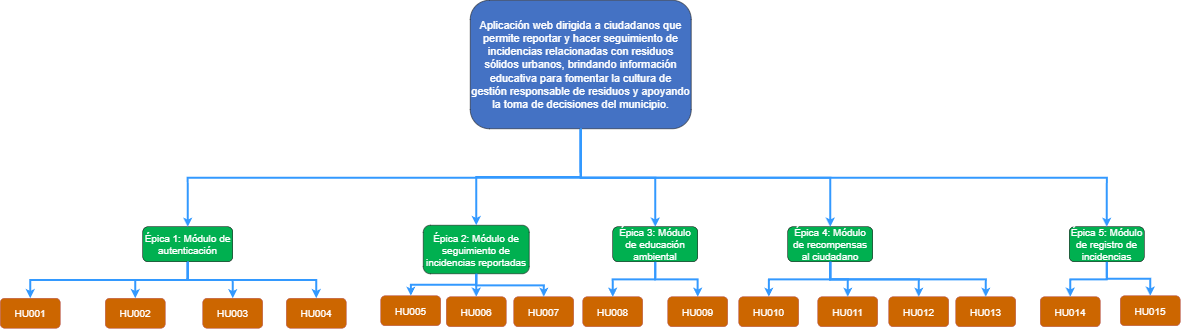

The diagram above was exported from draw.io. Its source (the exported page's mxGraphModel, read from the mxfile embedded in the PNG):
<mxGraphModel dx="3229" dy="2020" grid="0" gridSize="10" guides="1" tooltips="1" connect="1" arrows="1" fold="1" page="0" pageScale="1.5" pageWidth="1169" pageHeight="827" background="none" math="0" shadow="0">
  <root>
    <mxCell id="0" />
    <mxCell id="1" parent="0" />
    <mxCell id="9Oj6AH9_bYIl90v-ksn2-55" parent="1" style="rounded=1;whiteSpace=wrap;html=1;align=center;fillColor=#4472C4;fontColor=#FFFFFF;" value="&lt;font style=&quot;font-size: 22px;&quot;&gt;Aplicación web dirigida a ciudadanos que permite reportar y hacer seguimiento de incidencias relacionadas con residuos sólidos urbanos, brindando información educativa para fomentar la cultura de gestión responsable de residuos y apoyando la toma de decisiones del municipio.&lt;/font&gt;" vertex="1">
      <mxGeometry height="257" width="442" x="765" y="-193" as="geometry" />
    </mxCell>
    <mxCell id="9Oj6AH9_bYIl90v-ksn2-56" parent="1" style="rounded=1;whiteSpace=wrap;html=1;fillColor=#00B050;fontColor=#FFFFFF;" value="&lt;font style=&quot;font-size: 20px;&quot;&gt;Épica 1: Módulo de autenticación&lt;/font&gt;" vertex="1">
      <mxGeometry height="70" width="180" x="110" y="260" as="geometry" />
    </mxCell>
    <mxCell id="9Oj6AH9_bYIl90v-ksn2-90" edge="1" parent="1" source="9Oj6AH9_bYIl90v-ksn2-57" style="edgeStyle=orthogonalEdgeStyle;rounded=0;orthogonalLoop=1;jettySize=auto;html=1;strokeWidth=4;strokeColor=#3399FF;" target="9Oj6AH9_bYIl90v-ksn2-74" value="">
      <mxGeometry relative="1" as="geometry" />
    </mxCell>
    <mxCell id="9Oj6AH9_bYIl90v-ksn2-57" parent="1" style="rounded=1;whiteSpace=wrap;html=1;fillColor=#00B050;fontColor=#FFFFFF;" value="&lt;font style=&quot;font-size: 20px;&quot;&gt;Épica 2: Módulo de seguimiento de incidencias reportadas&lt;/font&gt;" vertex="1">
      <mxGeometry height="97" width="212" x="671" y="257" as="geometry" />
    </mxCell>
    <mxCell id="9Oj6AH9_bYIl90v-ksn2-88" edge="1" parent="1" source="9Oj6AH9_bYIl90v-ksn2-58" style="edgeStyle=orthogonalEdgeStyle;rounded=0;orthogonalLoop=1;jettySize=auto;html=1;strokeWidth=4;strokeColor=#3399FF;" target="9Oj6AH9_bYIl90v-ksn2-77" value="">
      <mxGeometry relative="1" as="geometry" />
    </mxCell>
    <mxCell id="9Oj6AH9_bYIl90v-ksn2-58" parent="1" style="rounded=1;whiteSpace=wrap;html=1;fillColor=#00B050;fontColor=#FFFFFF;" value="&lt;font style=&quot;font-size: 20px;&quot;&gt;Épica 3: Módulo de educación ambiental&lt;/font&gt;" vertex="1">
      <mxGeometry height="70" width="170" x="1050" y="260" as="geometry" />
    </mxCell>
    <mxCell id="9Oj6AH9_bYIl90v-ksn2-86" edge="1" parent="1" source="9Oj6AH9_bYIl90v-ksn2-59" style="edgeStyle=orthogonalEdgeStyle;rounded=0;orthogonalLoop=1;jettySize=auto;html=1;strokeWidth=4;strokeColor=#3399FF;" target="9Oj6AH9_bYIl90v-ksn2-78" value="">
      <mxGeometry relative="1" as="geometry" />
    </mxCell>
    <mxCell id="9Oj6AH9_bYIl90v-ksn2-59" parent="1" style="rounded=1;whiteSpace=wrap;html=1;fillColor=#00B050;fontColor=#FFFFFF;" value="&lt;font style=&quot;font-size: 20px;&quot;&gt;Épica 4: Módulo de recompensas al ciudadano&lt;/font&gt;" vertex="1">
      <mxGeometry height="70" width="170" x="1400" y="260" as="geometry" />
    </mxCell>
    <mxCell id="9Oj6AH9_bYIl90v-ksn2-84" edge="1" parent="1" source="9Oj6AH9_bYIl90v-ksn2-60" style="edgeStyle=orthogonalEdgeStyle;rounded=0;orthogonalLoop=1;jettySize=auto;html=1;strokeWidth=4;strokeColor=#3399FF;" target="9Oj6AH9_bYIl90v-ksn2-81" value="">
      <mxGeometry relative="1" as="geometry" />
    </mxCell>
    <mxCell id="9Oj6AH9_bYIl90v-ksn2-60" parent="1" style="rounded=1;whiteSpace=wrap;html=1;fillColor=#00B050;fontColor=#FFFFFF;" value="&lt;font style=&quot;font-size: 20px;&quot;&gt;Épica 5: Módulo de registro de incidencias&lt;/font&gt;" vertex="1">
      <mxGeometry height="70" width="150" x="1963" y="260" as="geometry" />
    </mxCell>
    <mxCell id="9Oj6AH9_bYIl90v-ksn2-62" edge="1" parent="1" source="9Oj6AH9_bYIl90v-ksn2-55" style="endArrow=classic;html=1;rounded=0;exitX=0.5;exitY=1;exitDx=0;exitDy=0;entryX=0.5;entryY=0;entryDx=0;entryDy=0;edgeStyle=orthogonalEdgeStyle;endFill=1;strokeWidth=4;strokeColor=#3399FF;" target="9Oj6AH9_bYIl90v-ksn2-56" value="">
      <mxGeometry height="50" relative="1" width="50" as="geometry">
        <mxPoint x="870" y="330" as="sourcePoint" />
        <mxPoint x="920" y="280" as="targetPoint" />
      </mxGeometry>
    </mxCell>
    <mxCell id="9Oj6AH9_bYIl90v-ksn2-63" edge="1" parent="1" source="9Oj6AH9_bYIl90v-ksn2-55" style="endArrow=classic;html=1;rounded=0;exitX=0.5;exitY=1;exitDx=0;exitDy=0;entryX=0.5;entryY=0;entryDx=0;entryDy=0;edgeStyle=orthogonalEdgeStyle;endFill=1;strokeWidth=4;strokeColor=#3399FF;" target="9Oj6AH9_bYIl90v-ksn2-57" value="">
      <mxGeometry height="50" relative="1" width="50" as="geometry">
        <mxPoint x="1555" y="520" as="sourcePoint" />
        <mxPoint x="1060" y="600" as="targetPoint" />
      </mxGeometry>
    </mxCell>
    <mxCell id="9Oj6AH9_bYIl90v-ksn2-64" edge="1" parent="1" source="9Oj6AH9_bYIl90v-ksn2-55" style="endArrow=classic;html=1;rounded=0;exitX=0.5;exitY=1;exitDx=0;exitDy=0;entryX=0.5;entryY=0;entryDx=0;entryDy=0;edgeStyle=orthogonalEdgeStyle;endFill=1;startArrow=none;startFill=0;strokeWidth=4;strokeColor=#3399FF;" target="9Oj6AH9_bYIl90v-ksn2-58" value="">
      <mxGeometry height="50" relative="1" width="50" as="geometry">
        <mxPoint x="1295" y="400" as="sourcePoint" />
        <mxPoint x="1080" y="480" as="targetPoint" />
      </mxGeometry>
    </mxCell>
    <mxCell id="9Oj6AH9_bYIl90v-ksn2-65" edge="1" parent="1" source="9Oj6AH9_bYIl90v-ksn2-55" style="endArrow=classic;html=1;rounded=0;exitX=0.5;exitY=1;exitDx=0;exitDy=0;entryX=0.5;entryY=0;entryDx=0;entryDy=0;edgeStyle=orthogonalEdgeStyle;endFill=1;startArrow=none;startFill=0;strokeWidth=4;strokeColor=#3399FF;" target="9Oj6AH9_bYIl90v-ksn2-59" value="">
      <mxGeometry height="50" relative="1" width="50" as="geometry">
        <mxPoint x="1090" y="500" as="sourcePoint" />
        <mxPoint x="1145" y="580" as="targetPoint" />
      </mxGeometry>
    </mxCell>
    <mxCell id="9Oj6AH9_bYIl90v-ksn2-66" edge="1" parent="1" source="9Oj6AH9_bYIl90v-ksn2-55" style="endArrow=classic;html=1;rounded=0;exitX=0.5;exitY=1;exitDx=0;exitDy=0;entryX=0.5;entryY=0;entryDx=0;entryDy=0;edgeStyle=orthogonalEdgeStyle;endFill=1;startArrow=none;startFill=0;strokeWidth=4;strokeColor=#3399FF;" target="9Oj6AH9_bYIl90v-ksn2-60" value="">
      <mxGeometry height="50" relative="1" width="50" as="geometry">
        <mxPoint x="1290" y="430" as="sourcePoint" />
        <mxPoint x="1595" y="510" as="targetPoint" />
      </mxGeometry>
    </mxCell>
    <mxCell id="9Oj6AH9_bYIl90v-ksn2-69" parent="1" style="rounded=1;whiteSpace=wrap;html=1;fontSize=20;fillColor=#CC6600;strokeColor=#b85450;fontColor=#FFFFFF;" value="HU001" vertex="1">
      <mxGeometry height="60" width="120" x="-175" y="403" as="geometry" />
    </mxCell>
    <mxCell id="9Oj6AH9_bYIl90v-ksn2-70" parent="1" style="rounded=1;whiteSpace=wrap;html=1;fontSize=20;fillColor=#CC6600;strokeColor=#b85450;fontColor=#FFFFFF;" value="HU002" vertex="1">
      <mxGeometry height="60" width="120" x="35" y="403" as="geometry" />
    </mxCell>
    <mxCell id="9Oj6AH9_bYIl90v-ksn2-71" parent="1" style="rounded=1;whiteSpace=wrap;html=1;fontSize=20;fillColor=#CC6600;strokeColor=#b85450;fontColor=#FFFFFF;" value="HU003" vertex="1">
      <mxGeometry height="60" width="120" x="230" y="403" as="geometry" />
    </mxCell>
    <mxCell id="9Oj6AH9_bYIl90v-ksn2-72" parent="1" style="rounded=1;whiteSpace=wrap;html=1;fontSize=20;fillColor=#CC6600;strokeColor=#b85450;fontColor=#FFFFFF;" value="HU004" vertex="1">
      <mxGeometry height="60" width="120" x="397" y="403" as="geometry" />
    </mxCell>
    <mxCell id="9Oj6AH9_bYIl90v-ksn2-73" parent="1" style="rounded=1;whiteSpace=wrap;html=1;fontSize=20;fillColor=#CC6600;strokeColor=#b85450;fontColor=#FFFFFF;" value="HU005" vertex="1">
      <mxGeometry height="60" width="120" x="586" y="398" as="geometry" />
    </mxCell>
    <mxCell id="9Oj6AH9_bYIl90v-ksn2-74" parent="1" style="rounded=1;whiteSpace=wrap;html=1;fontSize=20;fillColor=#CC6600;strokeColor=#b85450;fontColor=#FFFFFF;" value="HU006" vertex="1">
      <mxGeometry height="60" width="120" x="717" y="400" as="geometry" />
    </mxCell>
    <mxCell id="9Oj6AH9_bYIl90v-ksn2-76" parent="1" style="rounded=1;whiteSpace=wrap;html=1;fontSize=20;fillColor=#CC6600;strokeColor=#b85450;fontColor=#FFFFFF;" value="HU008" vertex="1">
      <mxGeometry height="60" width="120" x="990" y="400" as="geometry" />
    </mxCell>
    <mxCell id="9Oj6AH9_bYIl90v-ksn2-77" parent="1" style="rounded=1;whiteSpace=wrap;html=1;fontSize=20;fillColor=#CC6600;strokeColor=#b85450;fontColor=#FFFFFF;" value="HU009" vertex="1">
      <mxGeometry height="60" width="120" x="1160" y="400" as="geometry" />
    </mxCell>
    <mxCell id="9Oj6AH9_bYIl90v-ksn2-78" parent="1" style="rounded=1;whiteSpace=wrap;html=1;fontSize=20;fillColor=#CC6600;strokeColor=#b85450;fontColor=#FFFFFF;" value="HU010" vertex="1">
      <mxGeometry height="60" width="120" x="1302" y="400" as="geometry" />
    </mxCell>
    <mxCell id="9Oj6AH9_bYIl90v-ksn2-79" parent="1" style="rounded=1;whiteSpace=wrap;html=1;fontSize=20;fillColor=#CC6600;strokeColor=#b85450;fontColor=#FFFFFF;" value="HU011" vertex="1">
      <mxGeometry height="60" width="120" x="1460" y="400" as="geometry" />
    </mxCell>
    <mxCell id="9Oj6AH9_bYIl90v-ksn2-80" parent="1" style="rounded=1;whiteSpace=wrap;html=1;fontSize=20;fillColor=#CC6600;strokeColor=#b85450;fontColor=#FFFFFF;" value="HU014" vertex="1">
      <mxGeometry height="60" width="120" x="1905" y="400" as="geometry" />
    </mxCell>
    <mxCell id="9Oj6AH9_bYIl90v-ksn2-81" parent="1" style="rounded=1;whiteSpace=wrap;html=1;fontSize=20;fillColor=#CC6600;strokeColor=#b85450;fontColor=#FFFFFF;" value="HU015" vertex="1">
      <mxGeometry height="60" width="120" x="2065" y="398" as="geometry" />
    </mxCell>
    <mxCell id="9Oj6AH9_bYIl90v-ksn2-85" edge="1" parent="1" source="9Oj6AH9_bYIl90v-ksn2-60" style="endArrow=classic;html=1;rounded=0;exitX=0.5;exitY=1;exitDx=0;exitDy=0;entryX=0.5;entryY=0;entryDx=0;entryDy=0;edgeStyle=orthogonalEdgeStyle;strokeWidth=4;strokeColor=#3399FF;" target="9Oj6AH9_bYIl90v-ksn2-80" value="">
      <mxGeometry height="50" relative="1" width="50" as="geometry">
        <mxPoint x="1540" y="330" as="sourcePoint" />
        <mxPoint x="1590" y="280" as="targetPoint" />
      </mxGeometry>
    </mxCell>
    <mxCell id="9Oj6AH9_bYIl90v-ksn2-87" edge="1" parent="1" source="9Oj6AH9_bYIl90v-ksn2-59" style="endArrow=classic;html=1;rounded=0;exitX=0.5;exitY=1;exitDx=0;exitDy=0;entryX=0.5;entryY=0;entryDx=0;entryDy=0;edgeStyle=orthogonalEdgeStyle;strokeWidth=4;strokeColor=#3399FF;" target="9Oj6AH9_bYIl90v-ksn2-79" value="">
      <mxGeometry height="50" relative="1" width="50" as="geometry">
        <mxPoint x="1530" y="390" as="sourcePoint" />
        <mxPoint x="1580" y="340" as="targetPoint" />
      </mxGeometry>
    </mxCell>
    <mxCell id="9Oj6AH9_bYIl90v-ksn2-89" edge="1" parent="1" source="9Oj6AH9_bYIl90v-ksn2-58" style="endArrow=classic;html=1;rounded=0;exitX=0.5;exitY=1;exitDx=0;exitDy=0;entryX=0.5;entryY=0;entryDx=0;entryDy=0;edgeStyle=orthogonalEdgeStyle;strokeWidth=4;strokeColor=#3399FF;" target="9Oj6AH9_bYIl90v-ksn2-76" value="">
      <mxGeometry height="50" relative="1" width="50" as="geometry">
        <mxPoint x="1080" y="390" as="sourcePoint" />
        <mxPoint x="1130" y="340" as="targetPoint" />
      </mxGeometry>
    </mxCell>
    <mxCell id="9Oj6AH9_bYIl90v-ksn2-91" edge="1" parent="1" source="9Oj6AH9_bYIl90v-ksn2-57" style="endArrow=classic;html=1;rounded=0;exitX=0.5;exitY=1;exitDx=0;exitDy=0;edgeStyle=orthogonalEdgeStyle;strokeWidth=4;strokeColor=#3399FF;" target="9Oj6AH9_bYIl90v-ksn2-73" value="">
      <mxGeometry height="50" relative="1" width="50" as="geometry">
        <mxPoint x="780" y="390" as="sourcePoint" />
        <mxPoint x="830" y="340" as="targetPoint" />
      </mxGeometry>
    </mxCell>
    <mxCell id="9Oj6AH9_bYIl90v-ksn2-92" edge="1" parent="1" source="9Oj6AH9_bYIl90v-ksn2-56" style="endArrow=classic;html=1;rounded=0;exitX=0.5;exitY=1;exitDx=0;exitDy=0;entryX=0.5;entryY=0;entryDx=0;entryDy=0;edgeStyle=orthogonalEdgeStyle;strokeWidth=4;strokeColor=#3399FF;" target="9Oj6AH9_bYIl90v-ksn2-69" value="">
      <mxGeometry height="50" relative="1" width="50" as="geometry">
        <mxPoint x="480" y="390" as="sourcePoint" />
        <mxPoint x="530" y="340" as="targetPoint" />
      </mxGeometry>
    </mxCell>
    <mxCell id="9Oj6AH9_bYIl90v-ksn2-93" edge="1" parent="1" source="9Oj6AH9_bYIl90v-ksn2-56" style="endArrow=classic;html=1;rounded=0;exitX=0.5;exitY=1;exitDx=0;exitDy=0;entryX=0.5;entryY=0;entryDx=0;entryDy=0;edgeStyle=orthogonalEdgeStyle;strokeWidth=4;strokeColor=#3399FF;" target="9Oj6AH9_bYIl90v-ksn2-70" value="">
      <mxGeometry height="50" relative="1" width="50" as="geometry">
        <mxPoint x="370" y="390" as="sourcePoint" />
        <mxPoint x="420" y="340" as="targetPoint" />
      </mxGeometry>
    </mxCell>
    <mxCell id="jSB_2gtnojpRJ_DkRFha-2" edge="1" parent="1" source="9Oj6AH9_bYIl90v-ksn2-56" style="endArrow=classic;html=1;rounded=0;exitX=0.5;exitY=1;exitDx=0;exitDy=0;entryX=0.5;entryY=0;entryDx=0;entryDy=0;edgeStyle=orthogonalEdgeStyle;strokeWidth=4;strokeColor=#3399FF;" target="9Oj6AH9_bYIl90v-ksn2-71" value="">
      <mxGeometry height="50" relative="1" width="50" as="geometry">
        <mxPoint x="475" y="397" as="sourcePoint" />
        <mxPoint x="525" y="347" as="targetPoint" />
      </mxGeometry>
    </mxCell>
    <mxCell id="jSB_2gtnojpRJ_DkRFha-3" edge="1" parent="1" source="9Oj6AH9_bYIl90v-ksn2-56" style="endArrow=classic;html=1;rounded=0;exitX=0.5;exitY=1;exitDx=0;exitDy=0;entryX=0.5;entryY=0;entryDx=0;entryDy=0;strokeColor=#3399FF;strokeWidth=4;edgeStyle=orthogonalEdgeStyle;" target="9Oj6AH9_bYIl90v-ksn2-72" value="">
      <mxGeometry height="50" relative="1" width="50" as="geometry">
        <mxPoint x="475" y="397" as="sourcePoint" />
        <mxPoint x="525" y="347" as="targetPoint" />
      </mxGeometry>
    </mxCell>
    <mxCell id="jSB_2gtnojpRJ_DkRFha-5" parent="1" style="rounded=1;whiteSpace=wrap;html=1;fontSize=20;fillColor=#CC6600;strokeColor=#b85450;fontColor=#FFFFFF;" value="HU012" vertex="1">
      <mxGeometry height="60" width="120" x="1602" y="400" as="geometry" />
    </mxCell>
    <mxCell id="jSB_2gtnojpRJ_DkRFha-6" edge="1" parent="1" source="9Oj6AH9_bYIl90v-ksn2-59" style="endArrow=classic;html=1;rounded=0;exitX=0.5;exitY=1;exitDx=0;exitDy=0;entryX=0.5;entryY=0;entryDx=0;entryDy=0;edgeStyle=orthogonalEdgeStyle;strokeWidth=4;strokeColor=#3399FF;" target="jSB_2gtnojpRJ_DkRFha-5" value="">
      <mxGeometry height="50" relative="1" width="50" as="geometry">
        <mxPoint x="1765" y="412" as="sourcePoint" />
        <mxPoint x="1815" y="362" as="targetPoint" />
      </mxGeometry>
    </mxCell>
    <mxCell id="YRrA6N1nfMVdjbePfKS3-1" parent="1" style="rounded=1;whiteSpace=wrap;html=1;fontSize=20;fillColor=#CC6600;strokeColor=#b85450;fontColor=#FFFFFF;" value="HU007" vertex="1">
      <mxGeometry height="60" width="120" x="852" y="400" as="geometry" />
    </mxCell>
    <mxCell id="YRrA6N1nfMVdjbePfKS3-3" edge="1" parent="1" source="9Oj6AH9_bYIl90v-ksn2-57" style="edgeStyle=orthogonalEdgeStyle;rounded=0;orthogonalLoop=1;jettySize=auto;html=1;strokeWidth=4;strokeColor=#3399FF;exitX=0.5;exitY=1;exitDx=0;exitDy=0;entryX=0.5;entryY=0;entryDx=0;entryDy=0;" target="YRrA6N1nfMVdjbePfKS3-1" value="">
      <mxGeometry relative="1" as="geometry">
        <mxPoint x="838" y="489" as="sourcePoint" />
        <mxPoint x="838" y="532" as="targetPoint" />
      </mxGeometry>
    </mxCell>
    <mxCell id="YRrA6N1nfMVdjbePfKS3-4" parent="1" style="rounded=1;whiteSpace=wrap;html=1;fontSize=20;fillColor=#CC6600;strokeColor=#b85450;fontColor=#FFFFFF;" value="HU013" vertex="1">
      <mxGeometry height="60" width="120" x="1736" y="400" as="geometry" />
    </mxCell>
    <mxCell id="YRrA6N1nfMVdjbePfKS3-5" edge="1" parent="1" source="9Oj6AH9_bYIl90v-ksn2-59" style="endArrow=classic;html=1;rounded=0;exitX=0.5;exitY=1;exitDx=0;exitDy=0;entryX=0.5;entryY=0;entryDx=0;entryDy=0;edgeStyle=orthogonalEdgeStyle;strokeWidth=4;strokeColor=#3399FF;" target="YRrA6N1nfMVdjbePfKS3-4" value="">
      <mxGeometry height="50" relative="1" width="50" as="geometry">
        <mxPoint x="1884" y="355" as="sourcePoint" />
        <mxPoint x="1934" y="305" as="targetPoint" />
      </mxGeometry>
    </mxCell>
  </root>
</mxGraphModel>